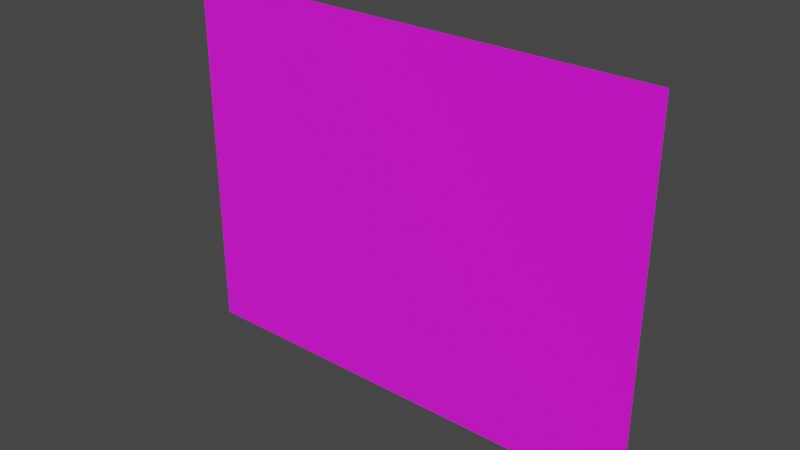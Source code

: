 # Source: caves2_level.blend  (saved by Blender 3.6.11; exported with 4.5.12 LTS)
import bpy
from mathutils import Matrix  # noqa: F401  (used for matrix-valued properties, if any)

bpy.ops.wm.read_factory_settings(use_empty=True)
scene = bpy.context.scene
scene.name = 'Scene'

# ---- collections
col_collection = bpy.data.collections.new('Collection'); scene.collection.children.link(col_collection)
col_objects = bpy.data.collections.new('Objects'); scene.collection.children.link(col_objects)

# ---- images (referenced by path relative to the original .blend; pixels are not part of the script)
import os
ASSET_DIR = os.environ.get("B2B_ASSET_DIR", "")  # directory of the original .blend (textures are referenced by path, not embedded)
HERE = os.path.dirname(os.path.abspath(__file__))  # packed textures are extracted next to this script under _unpacked/

def load_image(name, relpath, width, height, colorspace="sRGB"):
    """Load a texture the original file referenced (path relative to the .blend, or extracted next to this script)."""
    p = next((c for c in (os.path.join(HERE, relpath), os.path.join(ASSET_DIR, relpath)) if relpath and os.path.exists(c)), "")
    if p:
        img = bpy.data.images.load(p, check_existing=True)
        img.name = name
    else:  # same state as the original file: an image datablock whose file is absent (Cycles renders it pink)
        img = bpy.data.images.new(name, width, height)
        img.source = "FILE"
        img.filepath = "//" + (relpath or name)
    img.colorspace_settings.name = colorspace
    return img
img_rooms_png = load_image('rooms.png', 'rooms.png', 1024, 1024, 'sRGB')

# ---- materials (node trees are filled in below, after node groups)
mat_parallaxmaterial = bpy.data.materials.new('ParallaxMaterial')
mat_parallaxmaterial.use_transparent_shadow = False
mat_parallaxmaterial_001 = bpy.data.materials.new('ParallaxMaterial.001')
mat_parallaxmaterial_001.use_transparent_shadow = False

# ---- material node trees
mat_parallaxmaterial.use_nodes = True; mat_parallaxmaterial.node_tree.nodes.clear()
_N = mat_parallaxmaterial.node_tree.nodes; _L = mat_parallaxmaterial.node_tree.links
n0 = _N.new('ShaderNodeBsdfPrincipled'); n0.name = 'Principled BSDF'; n0.location = (10, 300)
n0.distribution = 'GGX'
n0.subsurface_method = 'RANDOM_WALK_SKIN'
n0.inputs[2].default_value = 1.0
n0.inputs[3].default_value = 1.45
n0.inputs[27].default_value = (0.0, 0.0, 0.0, 1.0)
n0.inputs[28].default_value = 1.0
n1 = _N.new('ShaderNodeOutputMaterial'); n1.name = 'Material Output'; n1.location = (300, 300)
n2 = _N.new('ShaderNodeTexImage'); n2.name = 'Image Texture'; n2.location = (-300, 300)
n2.image = img_rooms_png
n2.interpolation = 'Closest'
_L.new(n0.outputs[0], n1.inputs[0])
_L.new(n2.outputs[0], n0.inputs[0])
_L.new(n2.outputs[1], n0.inputs[4])
n1.is_active_output = True
mat_parallaxmaterial_001.use_nodes = True; mat_parallaxmaterial_001.node_tree.nodes.clear()
_N = mat_parallaxmaterial_001.node_tree.nodes; _L = mat_parallaxmaterial_001.node_tree.links
n0 = _N.new('ShaderNodeBsdfPrincipled'); n0.name = 'Principled BSDF'; n0.location = (10, 300)
n0.distribution = 'GGX'
n0.subsurface_method = 'RANDOM_WALK_SKIN'
n0.inputs[2].default_value = 1.0
n0.inputs[3].default_value = 1.45
n0.inputs[27].default_value = (0.0, 0.0, 0.0, 1.0)
n0.inputs[28].default_value = 1.0
n1 = _N.new('ShaderNodeOutputMaterial'); n1.name = 'Material Output'; n1.location = (300, 300)
n2 = _N.new('ShaderNodeTexImage'); n2.name = 'Image Texture'; n2.location = (-300, 300)
n2.interpolation = 'Closest'
_L.new(n0.outputs[0], n1.inputs[0])
_L.new(n2.outputs[0], n0.inputs[0])
_L.new(n2.outputs[1], n0.inputs[4])
n1.is_active_output = True

# ---- world
world_world = bpy.data.worlds.new('World'); scene.world = world_world
world_world.use_nodes = True; world_world.node_tree.nodes.clear()
_N = world_world.node_tree.nodes; _L = world_world.node_tree.links
n0 = _N.new('ShaderNodeOutputWorld'); n0.name = 'World Output'; n0.location = (300, 300)
n1 = _N.new('ShaderNodeBackground'); n1.name = 'Background'; n1.location = (10, 300)
n1.inputs[0].default_value = (0.05088, 0.05088, 0.05088, 1.0)
_L.new(n1.outputs[0], n0.inputs[0])
n0.is_active_output = True
world_world.color = (0.05088, 0.05088, 0.05088)
world_world.use_sun_shadow = False
world_world.sun_shadow_jitter_overblur = 0.0

# ---- meshes
me_plane = bpy.data.meshes.new('Plane')
me_plane.from_pydata([(60.0, -1.788e-06, 46.0), (1.281e-06, -1.788e-06, 46.0), (60.0, 1.788e-06, 0.0), (1.281e-06, 1.788e-06, 0.0)], [], [(3, 2, 0, 1)])
_uv = me_plane.uv_layers.new(name='UVMap')
_uv.uv.foreach_set('vector', [0.6562, 0.4453, 0.8906, 0.4453, 0.8906, 0.625, 0.6562, 0.625])
me_plane.materials.append(mat_parallaxmaterial)
me_plane.materials.append(mat_parallaxmaterial_001)
me_plane.update()

# ---- objects
ob_tilemap = bpy.data.objects.new('tilemap', me_plane)
ob_object_type_barrel_item_burst_shot_spell = bpy.data.objects.new('object type=barrel item=burst_shot_spell ', None)
ob_object_type_torch = bpy.data.objects.new('object type=torch ', None)
ob_object_type_torch__001 = bpy.data.objects.new('object type=torch .001', None)
ob_object_type_spike_trap = bpy.data.objects.new('object type=spike_trap ', None)
ob_object_type_spike_trap__001 = bpy.data.objects.new('object type=spike_trap .001', None)
ob_object_type_spike_trap__002 = bpy.data.objects.new('object type=spike_trap .002', None)
ob_object_type_spike_trap__003 = bpy.data.objects.new('object type=spike_trap .003', None)
ob_object_type_torch__002 = bpy.data.objects.new('object type=torch .002', None)
ob_object_type_torch__003 = bpy.data.objects.new('object type=torch .003', None)
ob_object_type_rock = bpy.data.objects.new('object type=rock ', None)
ob_object_type_spike_trap__004 = bpy.data.objects.new('object type=spike_trap .004', None)
ob_object_type_chest_item_magic_arrow_spell_coins_15 = bpy.data.objects.new('object type=chest item=magic_arrow_spell coins=15', None)
ob_object_type_checkpoint = bpy.data.objects.new('object type=checkpoint ', None)
ob_object_type_barrel = bpy.data.objects.new('object type=barrel ', None)
ob_object_type_barrel__001 = bpy.data.objects.new('object type=barrel .001', None)
ob_object_type_torch__004 = bpy.data.objects.new('object type=torch .004', None)
ob_object_type_bat = bpy.data.objects.new('object type=bat ', None)
ob_object_type_bat__001 = bpy.data.objects.new('object type=bat .001', None)
ob_object_type_slime = bpy.data.objects.new('object type=slime ', None)
ob_object_type_slime__001 = bpy.data.objects.new('object type=slime .001', None)
ob_object_type_rat = bpy.data.objects.new('object type=rat ', None)
ob_object_type_barrel__002 = bpy.data.objects.new('object type=barrel .002', None)
ob_object_type_slime__002 = bpy.data.objects.new('object type=slime .002', None)
ob_object_type_spider = bpy.data.objects.new('object type=spider ', None)

# ---- transforms, parenting, visibility, modifiers, constraints
ob_tilemap.location = (0.0, 0.0, 0.0)
ob_tilemap.hide_select = True
ob_object_type_barrel_item_burst_shot_spell.location = (24.5, 0.0, 41.0)
ob_object_type_torch.location = (1.5, 0.0, 35.5)
ob_object_type_torch__001.location = (0.5, 0.0, 35.5)
ob_object_type_spike_trap.location = (11.5, 0.0, 40.5)
ob_object_type_spike_trap__001.location = (12.5, 0.0, 40.5)
ob_object_type_spike_trap__002.location = (16.5, 0.0, 40.5)
ob_object_type_spike_trap__003.location = (17.5, 0.0, 40.5)
ob_object_type_torch__002.location = (13.5, 0.0, 38.5)
ob_object_type_torch__003.location = (17.5, 0.0, 38.5)
ob_object_type_rock.location = (13.5, 0.0, 34.5)
ob_object_type_spike_trap__004.location = (13.5, 0.0, 40.5)
ob_object_type_chest_item_magic_arrow_spell_coins_15.location = (14.5, 0.0, 34.0)
ob_object_type_checkpoint.location = (26.5, 0.0, 38.0)
ob_object_type_barrel.location = (34.5, 0.0, 26.0)
ob_object_type_barrel__001.location = (33.5, 0.0, 25.0)
ob_object_type_torch__004.location = (38.5, 0.0, 24.5)
ob_object_type_bat.location = (21.5, 0.0, 24.5)
ob_object_type_bat__001.location = (19.9, 0.0, 24.5)
ob_object_type_slime.location = (13.7, 0.0, 22.6)
ob_object_type_slime__001.location = (22.8, 0.0, 22.6)
ob_object_type_rat.location = (52.0, 0.0, 2.0)
ob_object_type_barrel__002.location = (57.5, 0.0, 12.0)
ob_object_type_slime__002.location = (58.3, 0.0, 12.6)
ob_object_type_spider.location = (50.0, 0.0, 16.0)

# ---- collection membership
col_collection.objects.link(ob_tilemap)
col_objects.objects.link(ob_object_type_barrel_item_burst_shot_spell)
col_objects.objects.link(ob_object_type_torch)
col_objects.objects.link(ob_object_type_torch__001)
col_objects.objects.link(ob_object_type_spike_trap)
col_objects.objects.link(ob_object_type_spike_trap__001)
col_objects.objects.link(ob_object_type_spike_trap__002)
col_objects.objects.link(ob_object_type_spike_trap__003)
col_objects.objects.link(ob_object_type_torch__002)
col_objects.objects.link(ob_object_type_torch__003)
col_objects.objects.link(ob_object_type_rock)
col_objects.objects.link(ob_object_type_spike_trap__004)
col_objects.objects.link(ob_object_type_chest_item_magic_arrow_spell_coins_15)
col_objects.objects.link(ob_object_type_checkpoint)
col_objects.objects.link(ob_object_type_barrel)
col_objects.objects.link(ob_object_type_barrel__001)
col_objects.objects.link(ob_object_type_torch__004)
col_objects.objects.link(ob_object_type_bat)
col_objects.objects.link(ob_object_type_bat__001)
col_objects.objects.link(ob_object_type_slime)
col_objects.objects.link(ob_object_type_slime__001)
col_objects.objects.link(ob_object_type_rat)
col_objects.objects.link(ob_object_type_barrel__002)
col_objects.objects.link(ob_object_type_slime__002)
col_objects.objects.link(ob_object_type_spider)

# ---- scene / render settings (as saved in the file)
scene.frame_start = 1; scene.frame_end = 250; scene.frame_set(1)
scene.render.engine = 'BLENDER_EEVEE_NEXT'
scene.cycles.sampling_pattern = 'TABULATED_SOBOL'
scene.view_settings.view_transform = 'Filmic'
bpy.context.view_layer.update()

# ---- added for rendering (the .blend has no active camera and no usable light): camera, sun
cam_auto = bpy.data.cameras.new('AutoCamera')
cam_auto.lens = 50.0
cam_auto.sensor_width = 36.0
cam_auto.clip_end = 1227.63
ob_auto_camera = bpy.data.objects.new('AutoCamera', cam_auto)
scene.collection.objects.link(ob_auto_camera)
ob_auto_camera.location = (99.9509, -83.9411, 78.9607)
ob_auto_camera.rotation_euler = (1.09748, -7.21219e-08, 0.694738)
scene.camera = ob_auto_camera
light_auto_sun = bpy.data.lights.new('AutoSun', 'SUN')
light_auto_sun.energy = 3.0
light_auto_sun.angle = 0.0523599
ob_auto_sun = bpy.data.objects.new('AutoSun', light_auto_sun)
scene.collection.objects.link(ob_auto_sun)
ob_auto_sun.rotation_euler = (0.872665, 0.174533, 0.523599)
bpy.context.view_layer.update()
